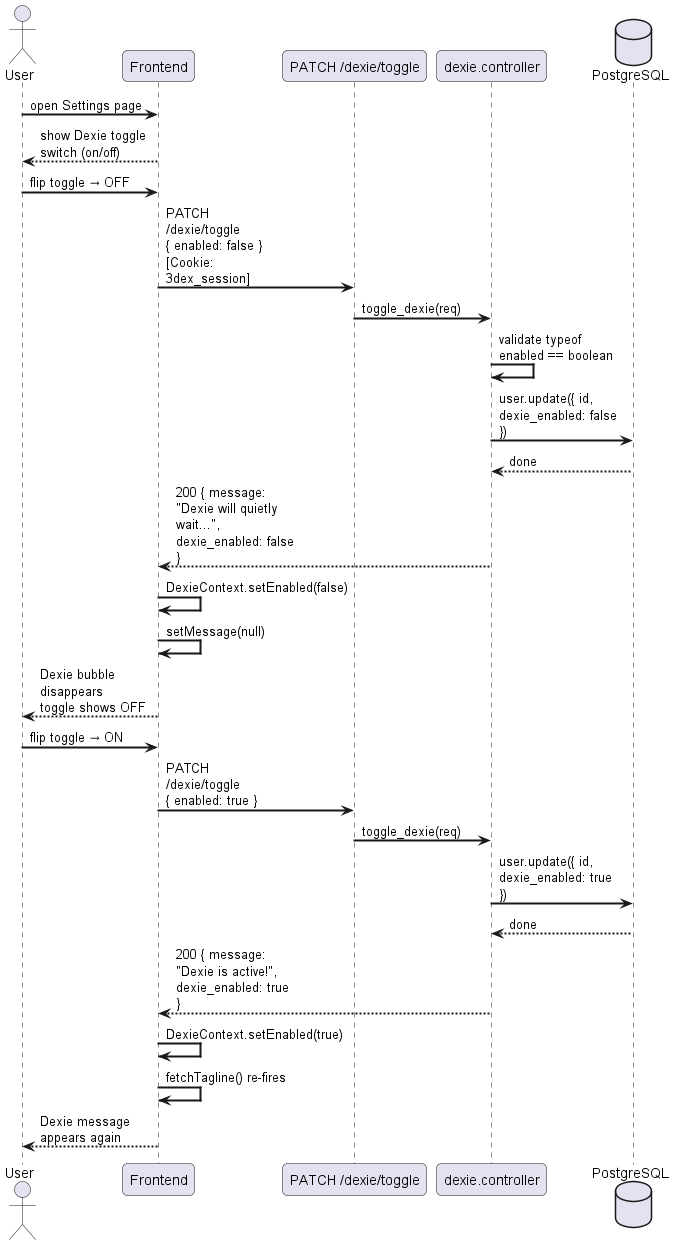

The diagram above was rendered by PlantUML. Its source (embedded in the PNG):
@startuml
skinparam sequenceArrowThickness 2
skinparam roundcorner 10
skinparam maxmessagesize 120

actor "User" as U
participant "Frontend" as FE
participant "PATCH /dexie/toggle" as API
participant "dexie.controller" as DC
database "PostgreSQL" as DB

U -> FE : open Settings page
FE --> U : show Dexie toggle switch (on/off)

U -> FE : flip toggle → OFF
FE -> API : PATCH /dexie/toggle\n{ enabled: false }\n[Cookie: 3dex_session]
API -> DC : toggle_dexie(req)
DC -> DC : validate typeof enabled == boolean
DC -> DB : user.update({ id, dexie_enabled: false })
DB --> DC : done
DC --> FE : 200 { message: "Dexie will quietly wait...", dexie_enabled: false }
FE -> FE : DexieContext.setEnabled(false)
FE -> FE : setMessage(null)
FE --> U : Dexie bubble disappears\ntoggle shows OFF

U -> FE : flip toggle → ON
FE -> API : PATCH /dexie/toggle\n{ enabled: true }
API -> DC : toggle_dexie(req)
DC -> DB : user.update({ id, dexie_enabled: true })
DB --> DC : done
DC --> FE : 200 { message: "Dexie is active!", dexie_enabled: true }
FE -> FE : DexieContext.setEnabled(true)
FE -> FE : fetchTagline() re-fires
FE --> U : Dexie message appears again
@enduml